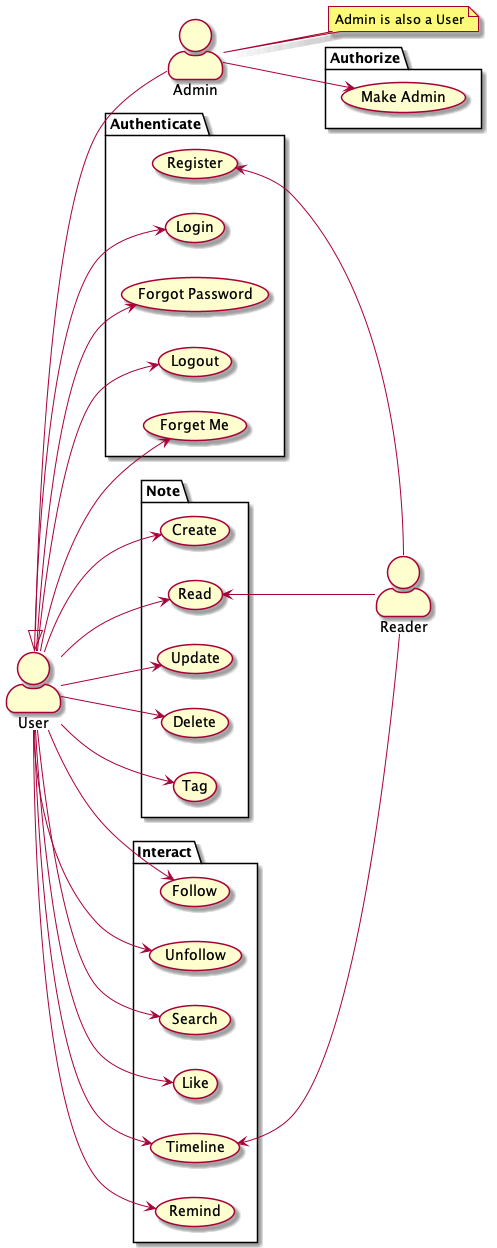

The diagram above was rendered by PlantUML. Its source (embedded in the PNG):
@startuml

skinparam actorStyle awesome

left to right direction

actor User as u
actor Admin as a
actor Reader as r

note right of a : Admin is also a User

u <|-- a

package Authenticate {
  usecase "Register" as AC1
  usecase "Login" as AC2
  usecase "Forgot Password" as AC3
  usecase "Logout" as AC4
  usecase "Forget Me" as AC5
}

u --> AC2
u --> AC3
u --> AC4
u --> AC5

AC1 <-- r

package Authorize {
  usecase "Make Admin" as RC1
}

a --> RC1

package Note {
  usecase "Create" as NC1
  usecase "Read" as NC2
  usecase "Update" as NC3
  usecase "Delete" as NC4
  usecase "Tag" as NC5
}

u --> NC1
u --> NC2
u --> NC3
u --> NC4
u --> NC5

NC2 <-- r

package Interact {
  usecase "Follow" as IC1
  usecase "Unfollow" as IC2
  usecase "Search" as IC3
  usecase "Like" as IC4
  usecase "Timeline" as IC5
  usecase "Remind" as IC6
}

u --> IC1
u --> IC2
u --> IC3
u --> IC4
u --> IC5
u --> IC6

IC5 <-- r

@enduml